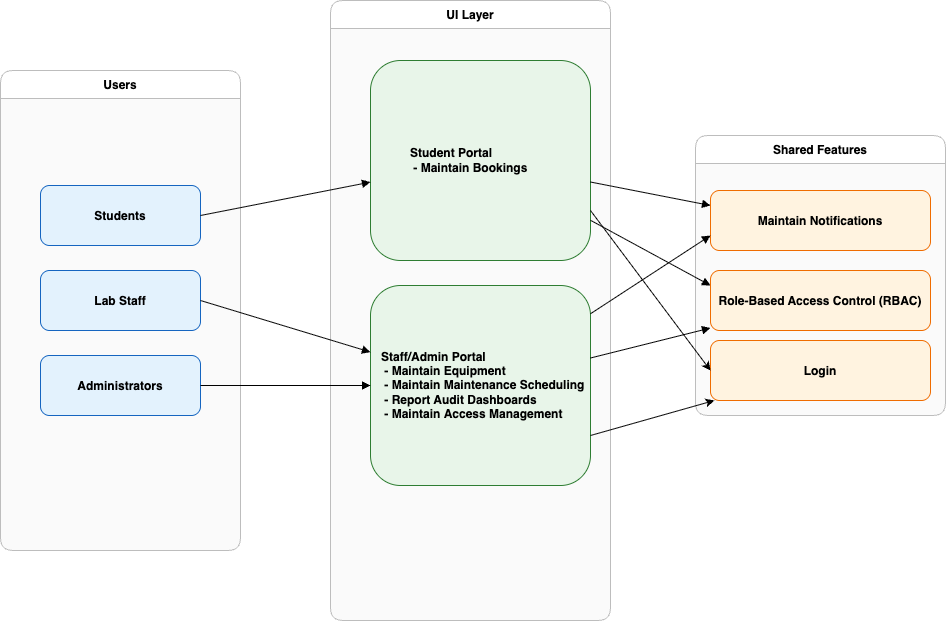

The diagram above was exported from draw.io. Its source (the exported page's mxGraphModel, read from the mxfile embedded in the PNG):
<mxGraphModel dx="801" dy="747" grid="1" gridSize="10" guides="1" tooltips="1" connect="1" arrows="1" fold="1" page="1" pageScale="1" pageWidth="1100" pageHeight="850" math="0" shadow="0">
  <root>
    <mxCell id="0" />
    <mxCell id="1" parent="0" />
    <mxCell id="lane_users" value="Users" style="shape=swimlane;rounded=1;horizontal=0;startSize=28;swimlaneFillColor=#FAFAFA;strokeColor=#BDBDBD;fontStyle=1;rotation=90;" parent="1" vertex="1">
      <mxGeometry x="-60" y="240" width="480" height="240" as="geometry" />
    </mxCell>
    <mxCell id="actor_students" value="Students" style="shape=rectangle;rounded=1;fillColor=#E3F2FD;strokeColor=#1565C0;fontStyle=1;" parent="lane_users" vertex="1">
      <mxGeometry x="160" y="-5" width="160" height="60" as="geometry" />
    </mxCell>
    <mxCell id="actor_staff" value="Lab Staff" style="shape=rectangle;rounded=1;fillColor=#E3F2FD;strokeColor=#1565C0;fontStyle=1;" parent="lane_users" vertex="1">
      <mxGeometry x="160" y="80" width="160" height="60" as="geometry" />
    </mxCell>
    <mxCell id="actor_admins" value="Administrators" style="shape=rectangle;rounded=1;fillColor=#E3F2FD;strokeColor=#1565C0;fontStyle=1;" parent="lane_users" vertex="1">
      <mxGeometry x="160" y="165" width="160" height="60" as="geometry" />
    </mxCell>
    <mxCell id="lane_ui" value="UI Layer" style="shape=swimlane;rounded=1;horizontal=0;startSize=28;swimlaneFillColor=#FAFAFA;strokeColor=#BDBDBD;fontStyle=1;rotation=90;" parent="1" vertex="1">
      <mxGeometry x="220" y="220" width="620" height="280" as="geometry" />
    </mxCell>
    <mxCell id="ui_student" value="" style="shape=rectangle;rounded=1;fillColor=#E8F5E9;strokeColor=#2E7D32;fontStyle=1;align=center;" parent="lane_ui" vertex="1">
      <mxGeometry x="210" y="-110" width="220" height="200" as="geometry" />
    </mxCell>
    <mxCell id="ui_staffadmin" value="" style="shape=rectangle;rounded=1;fillColor=#E8F5E9;strokeColor=#2E7D32;fontStyle=1;" parent="lane_ui" vertex="1">
      <mxGeometry x="210" y="115" width="220" height="200" as="geometry" />
    </mxCell>
    <mxCell id="3" value="&lt;span style=&quot;color: rgb(0, 0, 0); font-weight: 700; text-wrap-mode: nowrap;&quot;&gt;Student Portal&lt;/span&gt;&lt;br style=&quot;color: rgb(63, 63, 63); scrollbar-color: rgb(226, 226, 226) rgb(251, 251, 251); padding: 0px; margin: 0px; font-weight: 700; text-wrap-mode: nowrap;&quot;&gt;&lt;span style=&quot;color: rgb(0, 0, 0); font-weight: 700; text-wrap-mode: nowrap;&quot;&gt;&amp;nbsp;- Maintain Bookings&lt;/span&gt;" style="text;html=1;align=left;verticalAlign=middle;whiteSpace=wrap;rounded=0;" vertex="1" parent="lane_ui">
      <mxGeometry x="247.5" y="-50" width="145" height="80" as="geometry" />
    </mxCell>
    <mxCell id="4" value="&lt;span style=&quot;color: rgb(0, 0, 0); font-weight: 700; text-wrap-mode: nowrap;&quot;&gt;Staff/Admin Portal&lt;/span&gt;&lt;br style=&quot;color: rgb(63, 63, 63); scrollbar-color: rgb(226, 226, 226) rgb(251, 251, 251); padding: 0px; margin: 0px; font-weight: 700; text-wrap-mode: nowrap;&quot;&gt;&lt;span style=&quot;color: rgb(0, 0, 0); font-weight: 700; text-wrap-mode: nowrap;&quot;&gt;&amp;nbsp;- Maintain Equipment&lt;/span&gt;&lt;br style=&quot;color: rgb(63, 63, 63); scrollbar-color: rgb(226, 226, 226) rgb(251, 251, 251); padding: 0px; margin: 0px; font-weight: 700; text-wrap-mode: nowrap;&quot;&gt;&lt;span style=&quot;color: rgb(0, 0, 0); font-weight: 700; text-wrap-mode: nowrap;&quot;&gt;&amp;nbsp;- Maintain&lt;/span&gt;&lt;b&gt;&lt;span style=&quot;color: rgb(0, 0, 0); text-wrap-mode: nowrap;&quot;&gt;&amp;nbsp;&lt;/span&gt;&lt;span style=&quot;color: rgb(0, 0, 0); text-align: center; text-wrap-mode: nowrap;&quot;&gt;Maintenance Scheduling&lt;/span&gt;&lt;/b&gt;&lt;br style=&quot;color: rgb(63, 63, 63); scrollbar-color: rgb(226, 226, 226) rgb(251, 251, 251); padding: 0px; margin: 0px; font-weight: 700; text-wrap-mode: nowrap;&quot;&gt;&lt;span style=&quot;color: rgb(0, 0, 0); font-weight: 700; text-wrap-mode: nowrap;&quot;&gt;&amp;nbsp;- Report Audit Dashboards&lt;/span&gt;&lt;div&gt;&lt;b&gt;&lt;font color=&quot;#000000&quot;&gt;&lt;span style=&quot;text-wrap-mode: nowrap;&quot;&gt;&amp;nbsp;- Maintain&amp;nbsp;&lt;/span&gt;&lt;/font&gt;&lt;span style=&quot;color: rgb(0, 0, 0); text-align: center; text-wrap-mode: nowrap; background-color: transparent;&quot;&gt;Access Management&lt;/span&gt;&lt;/b&gt;&lt;/div&gt;" style="text;html=1;align=left;verticalAlign=middle;whiteSpace=wrap;rounded=0;" vertex="1" parent="lane_ui">
      <mxGeometry x="219" y="180" width="222.5" height="70" as="geometry" />
    </mxCell>
    <mxCell id="lane_shared" value="Shared Features" style="shape=swimlane;rounded=1;horizontal=0;startSize=28;swimlaneFillColor=#FAFAFA;strokeColor=#BDBDBD;fontStyle=1;rotation=90;" parent="1" vertex="1">
      <mxGeometry x="740" y="200" width="280" height="250" as="geometry" />
    </mxCell>
    <mxCell id="feat_notifications" value="Maintain Notifications" style="shape=rectangle;rounded=1;fillColor=#FFF3E0;strokeColor=#EF6C00;fontStyle=1;" parent="lane_shared" vertex="1">
      <mxGeometry x="30" y="40" width="220" height="60" as="geometry" />
    </mxCell>
    <mxCell id="feat_rbac" value="Role-Based Access Control (RBAC)" style="shape=rectangle;rounded=1;fillColor=#FFF3E0;strokeColor=#EF6C00;fontStyle=1;" parent="lane_shared" vertex="1">
      <mxGeometry x="30" y="120" width="220" height="60" as="geometry" />
    </mxCell>
    <mxCell id="5" value="Login" style="shape=rectangle;rounded=1;fillColor=#FFF3E0;strokeColor=#EF6C00;fontStyle=1;" vertex="1" parent="lane_shared">
      <mxGeometry x="30" y="190" width="220" height="60" as="geometry" />
    </mxCell>
    <mxCell id="e1" style="endArrow=block;edgeStyle=none;exitX=1;exitY=0.5;exitDx=0;exitDy=0;" parent="1" source="actor_students" target="ui_student" edge="1">
      <mxGeometry relative="1" as="geometry" />
    </mxCell>
    <mxCell id="e2" style="endArrow=block;edgeStyle=none;exitX=1;exitY=0.5;exitDx=0;exitDy=0;" parent="1" source="actor_staff" target="ui_staffadmin" edge="1">
      <mxGeometry relative="1" as="geometry" />
    </mxCell>
    <mxCell id="e3" style="endArrow=block;edgeStyle=none;" parent="1" source="actor_admins" target="ui_staffadmin" edge="1">
      <mxGeometry relative="1" as="geometry" />
    </mxCell>
    <mxCell id="e4" style="endArrow=block;edgeStyle=none;entryX=0;entryY=0.25;entryDx=0;entryDy=0;" parent="1" source="ui_student" target="feat_notifications" edge="1">
      <mxGeometry relative="1" as="geometry" />
    </mxCell>
    <mxCell id="e5" style="endArrow=block;edgeStyle=none;entryX=0;entryY=0.75;entryDx=0;entryDy=0;" parent="1" source="ui_staffadmin" target="feat_notifications" edge="1">
      <mxGeometry relative="1" as="geometry" />
    </mxCell>
    <mxCell id="e6" style="endArrow=block;edgeStyle=none;entryX=0;entryY=0.25;entryDx=0;entryDy=0;" parent="1" source="ui_student" target="feat_rbac" edge="1">
      <mxGeometry relative="1" as="geometry" />
    </mxCell>
    <mxCell id="e7" style="endArrow=block;edgeStyle=none;" parent="1" source="ui_staffadmin" target="feat_rbac" edge="1">
      <mxGeometry relative="1" as="geometry" />
    </mxCell>
    <mxCell id="6" style="edgeStyle=none;html=1;exitX=1;exitY=0.75;exitDx=0;exitDy=0;entryX=0;entryY=0.5;entryDx=0;entryDy=0;" edge="1" parent="1" source="ui_student" target="5">
      <mxGeometry relative="1" as="geometry" />
    </mxCell>
    <mxCell id="7" style="edgeStyle=none;html=1;exitX=1;exitY=0.75;exitDx=0;exitDy=0;" edge="1" parent="1" source="ui_staffadmin" target="5">
      <mxGeometry relative="1" as="geometry" />
    </mxCell>
  </root>
</mxGraphModel>